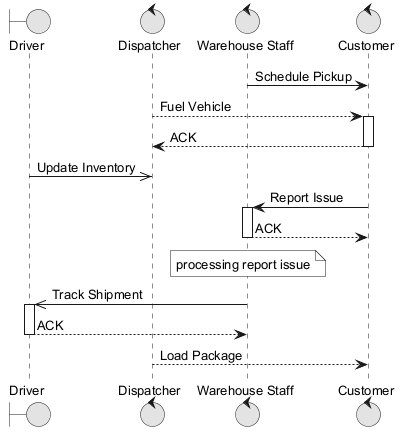

The diagram above was rendered by PlantUML. Its source (embedded in the PNG):
@startuml
skinparam monochrome true
skinparam defaultFontSize 13
boundary "Driver" as D
control "Dispatcher" as D2
control "Warehouse Staff" as WS
control "Customer" as C
WS -> C : Schedule Pickup
D2 --> C : Fuel Vehicle
activate C
C --> D2 : ACK
deactivate C
D ->> D2 : Update Inventory
C -> WS : Report Issue
activate WS
WS --> C : ACK
deactivate WS
note over WS : processing report issue
WS ->> D : Track Shipment
activate D
D --> WS : ACK
deactivate D
D2 --> C : Load Package
@enduml